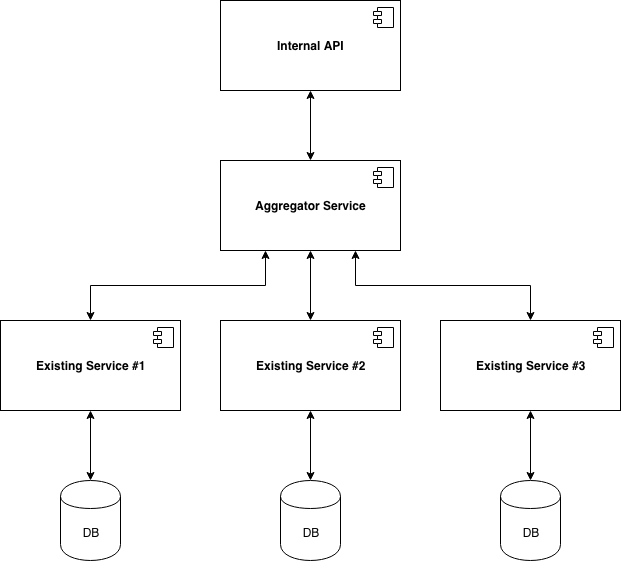

The diagram above was exported from draw.io. Its source (the exported page's mxGraphModel, read from the mxfile embedded in the PNG):
<mxGraphModel dx="1078" dy="911" grid="1" gridSize="10" guides="1" tooltips="1" connect="1" arrows="1" fold="1" page="1" pageScale="1" pageWidth="827" pageHeight="1169" math="0" shadow="0">
  <root>
    <mxCell id="0" />
    <mxCell id="1" parent="0" />
    <mxCell id="m52bhmMvVbl5nTEDbcZ4-5" style="edgeStyle=orthogonalEdgeStyle;rounded=0;orthogonalLoop=1;jettySize=auto;html=1;exitX=0.5;exitY=1;exitDx=0;exitDy=0;entryX=0.5;entryY=0;entryDx=0;entryDy=0;startArrow=classic;startFill=1;" edge="1" parent="1" source="m52bhmMvVbl5nTEDbcZ4-1" target="m52bhmMvVbl5nTEDbcZ4-3">
      <mxGeometry relative="1" as="geometry" />
    </mxCell>
    <mxCell id="m52bhmMvVbl5nTEDbcZ4-1" value="&lt;b&gt;Internal API&lt;/b&gt;" style="html=1;" vertex="1" parent="1">
      <mxGeometry x="320" y="200" width="180" height="90" as="geometry" />
    </mxCell>
    <mxCell id="m52bhmMvVbl5nTEDbcZ4-2" value="" style="shape=component;jettyWidth=8;jettyHeight=4;" vertex="1" parent="m52bhmMvVbl5nTEDbcZ4-1">
      <mxGeometry x="1" width="20" height="20" relative="1" as="geometry">
        <mxPoint x="-27" y="7" as="offset" />
      </mxGeometry>
    </mxCell>
    <mxCell id="m52bhmMvVbl5nTEDbcZ4-13" style="edgeStyle=orthogonalEdgeStyle;rounded=0;orthogonalLoop=1;jettySize=auto;html=1;exitX=0.5;exitY=1;exitDx=0;exitDy=0;entryX=0.5;entryY=0;entryDx=0;entryDy=0;startArrow=classic;startFill=1;" edge="1" parent="1" source="m52bhmMvVbl5nTEDbcZ4-3" target="m52bhmMvVbl5nTEDbcZ4-6">
      <mxGeometry relative="1" as="geometry" />
    </mxCell>
    <mxCell id="m52bhmMvVbl5nTEDbcZ4-15" style="edgeStyle=orthogonalEdgeStyle;rounded=0;orthogonalLoop=1;jettySize=auto;html=1;exitX=0.25;exitY=1;exitDx=0;exitDy=0;entryX=0.5;entryY=0;entryDx=0;entryDy=0;startArrow=classic;startFill=1;" edge="1" parent="1" source="m52bhmMvVbl5nTEDbcZ4-3" target="m52bhmMvVbl5nTEDbcZ4-8">
      <mxGeometry relative="1" as="geometry" />
    </mxCell>
    <mxCell id="m52bhmMvVbl5nTEDbcZ4-16" style="edgeStyle=orthogonalEdgeStyle;rounded=0;orthogonalLoop=1;jettySize=auto;html=1;exitX=0.75;exitY=1;exitDx=0;exitDy=0;entryX=0.5;entryY=0;entryDx=0;entryDy=0;startArrow=classic;startFill=1;" edge="1" parent="1" source="m52bhmMvVbl5nTEDbcZ4-3" target="m52bhmMvVbl5nTEDbcZ4-10">
      <mxGeometry relative="1" as="geometry" />
    </mxCell>
    <mxCell id="m52bhmMvVbl5nTEDbcZ4-3" value="&lt;b&gt;Aggregator Service&lt;/b&gt;" style="html=1;" vertex="1" parent="1">
      <mxGeometry x="320" y="360" width="180" height="90" as="geometry" />
    </mxCell>
    <mxCell id="m52bhmMvVbl5nTEDbcZ4-4" value="" style="shape=component;jettyWidth=8;jettyHeight=4;" vertex="1" parent="m52bhmMvVbl5nTEDbcZ4-3">
      <mxGeometry x="1" width="20" height="20" relative="1" as="geometry">
        <mxPoint x="-27" y="7" as="offset" />
      </mxGeometry>
    </mxCell>
    <mxCell id="m52bhmMvVbl5nTEDbcZ4-22" style="edgeStyle=orthogonalEdgeStyle;rounded=0;orthogonalLoop=1;jettySize=auto;html=1;exitX=0.5;exitY=1;exitDx=0;exitDy=0;entryX=0.5;entryY=0;entryDx=0;entryDy=0;startArrow=classic;startFill=1;" edge="1" parent="1" source="m52bhmMvVbl5nTEDbcZ4-6" target="m52bhmMvVbl5nTEDbcZ4-18">
      <mxGeometry relative="1" as="geometry" />
    </mxCell>
    <mxCell id="m52bhmMvVbl5nTEDbcZ4-6" value="&lt;b&gt;Existing Service #2&lt;/b&gt;" style="html=1;" vertex="1" parent="1">
      <mxGeometry x="320" y="520" width="180" height="90" as="geometry" />
    </mxCell>
    <mxCell id="m52bhmMvVbl5nTEDbcZ4-7" value="" style="shape=component;jettyWidth=8;jettyHeight=4;" vertex="1" parent="m52bhmMvVbl5nTEDbcZ4-6">
      <mxGeometry x="1" width="20" height="20" relative="1" as="geometry">
        <mxPoint x="-27" y="7" as="offset" />
      </mxGeometry>
    </mxCell>
    <mxCell id="m52bhmMvVbl5nTEDbcZ4-20" style="edgeStyle=orthogonalEdgeStyle;rounded=0;orthogonalLoop=1;jettySize=auto;html=1;exitX=0.5;exitY=1;exitDx=0;exitDy=0;entryX=0.5;entryY=0;entryDx=0;entryDy=0;startArrow=classic;startFill=1;" edge="1" parent="1" source="m52bhmMvVbl5nTEDbcZ4-8" target="m52bhmMvVbl5nTEDbcZ4-17">
      <mxGeometry relative="1" as="geometry" />
    </mxCell>
    <mxCell id="m52bhmMvVbl5nTEDbcZ4-8" value="&lt;b&gt;Existing Service #1&lt;/b&gt;" style="html=1;" vertex="1" parent="1">
      <mxGeometry x="100" y="520" width="180" height="90" as="geometry" />
    </mxCell>
    <mxCell id="m52bhmMvVbl5nTEDbcZ4-9" value="" style="shape=component;jettyWidth=8;jettyHeight=4;" vertex="1" parent="m52bhmMvVbl5nTEDbcZ4-8">
      <mxGeometry x="1" width="20" height="20" relative="1" as="geometry">
        <mxPoint x="-27" y="7" as="offset" />
      </mxGeometry>
    </mxCell>
    <mxCell id="m52bhmMvVbl5nTEDbcZ4-23" style="edgeStyle=orthogonalEdgeStyle;rounded=0;orthogonalLoop=1;jettySize=auto;html=1;exitX=0.5;exitY=1;exitDx=0;exitDy=0;entryX=0.5;entryY=0;entryDx=0;entryDy=0;startArrow=classic;startFill=1;" edge="1" parent="1" source="m52bhmMvVbl5nTEDbcZ4-10" target="m52bhmMvVbl5nTEDbcZ4-19">
      <mxGeometry relative="1" as="geometry" />
    </mxCell>
    <mxCell id="m52bhmMvVbl5nTEDbcZ4-10" value="&lt;b&gt;Existing Service #3&lt;/b&gt;" style="html=1;" vertex="1" parent="1">
      <mxGeometry x="540" y="520" width="180" height="90" as="geometry" />
    </mxCell>
    <mxCell id="m52bhmMvVbl5nTEDbcZ4-11" value="" style="shape=component;jettyWidth=8;jettyHeight=4;" vertex="1" parent="m52bhmMvVbl5nTEDbcZ4-10">
      <mxGeometry x="1" width="20" height="20" relative="1" as="geometry">
        <mxPoint x="-27" y="7" as="offset" />
      </mxGeometry>
    </mxCell>
    <mxCell id="m52bhmMvVbl5nTEDbcZ4-17" value="DB" style="shape=cylinder;whiteSpace=wrap;html=1;boundedLbl=1;backgroundOutline=1;" vertex="1" parent="1">
      <mxGeometry x="160" y="680" width="60" height="80" as="geometry" />
    </mxCell>
    <mxCell id="m52bhmMvVbl5nTEDbcZ4-18" value="DB" style="shape=cylinder;whiteSpace=wrap;html=1;boundedLbl=1;backgroundOutline=1;" vertex="1" parent="1">
      <mxGeometry x="380" y="680" width="60" height="80" as="geometry" />
    </mxCell>
    <mxCell id="m52bhmMvVbl5nTEDbcZ4-19" value="DB" style="shape=cylinder;whiteSpace=wrap;html=1;boundedLbl=1;backgroundOutline=1;" vertex="1" parent="1">
      <mxGeometry x="600" y="680" width="60" height="80" as="geometry" />
    </mxCell>
  </root>
</mxGraphModel>